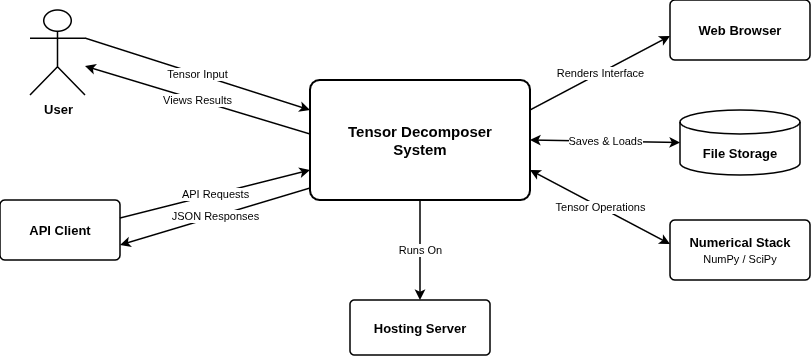

The diagram above was exported from draw.io. Its source (the exported page's mxGraphModel, read from the mxfile embedded in the PNG):
<mxGraphModel dx="860" dy="479" grid="1" gridSize="10" guides="1" tooltips="1" connect="1" arrows="1" fold="1" page="1" pageScale="1" pageWidth="940" pageHeight="560" background="#ffffff" math="0" shadow="0">
  <root>
    <mxCell id="0" />
    <mxCell id="1" parent="0" />
    <mxCell id="main_system" parent="1" style="rounded=1;whiteSpace=wrap;html=1;arcSize=8;fillColor=#ffffff;strokeColor=#000000;strokeWidth=2;align=center;fontColor=#000000;" value="&lt;b style=&quot;font-size: 15px;&quot;&gt;Tensor Decomposer&lt;br&gt;System&lt;/b&gt;" vertex="1">
      <mxGeometry height="120" width="220" x="360" y="190" as="geometry" />
    </mxCell>
    <mxCell id="actor_user" parent="1" style="shape=umlActor;verticalLabelPosition=bottom;verticalAlign=top;html=1;outlineConnect=0;fillColor=#ffffff;strokeColor=#000000;strokeWidth=1.5;fontColor=#000000;fontSize=13;" value="&lt;b&gt;User&lt;/b&gt;" vertex="1">
      <mxGeometry height="85" width="55" x="80" y="120" as="geometry" />
    </mxCell>
    <mxCell id="actor_client" parent="1" style="rounded=1;whiteSpace=wrap;html=1;arcSize=8;fillColor=#ffffff;strokeColor=#000000;strokeWidth=1.5;align=center;fontColor=#000000;fontSize=13;" value="&lt;b&gt;API Client&lt;/b&gt;" vertex="1">
      <mxGeometry height="60" width="120" x="50" y="310" as="geometry" />
    </mxCell>
    <mxCell id="ext_browser" parent="1" style="rounded=1;whiteSpace=wrap;html=1;arcSize=8;fillColor=#ffffff;strokeColor=#000000;strokeWidth=1.5;align=center;fontColor=#000000;fontSize=13;" value="&lt;b&gt;Web Browser&lt;/b&gt;" vertex="1">
      <mxGeometry height="60" width="140" x="720" y="110" as="geometry" />
    </mxCell>
    <mxCell id="ext_storage" parent="1" style="shape=cylinder3;whiteSpace=wrap;html=1;boundedLbl=1;backgroundOutline=1;size=12;fillColor=#ffffff;strokeColor=#000000;strokeWidth=1.5;align=center;fontColor=#000000;fontSize=13;" value="&lt;b&gt;File Storage&lt;/b&gt;" vertex="1">
      <mxGeometry height="65" width="120" x="730" y="220" as="geometry" />
    </mxCell>
    <mxCell id="ext_numpy" parent="1" style="rounded=1;whiteSpace=wrap;html=1;arcSize=8;fillColor=#ffffff;strokeColor=#000000;strokeWidth=1.5;align=center;fontColor=#000000;fontSize=13;" value="&lt;b&gt;Numerical Stack&lt;/b&gt;&lt;br&gt;&lt;span style=&quot;font-size: 11px;&quot;&gt;NumPy / SciPy&lt;/span&gt;" vertex="1">
      <mxGeometry height="60" width="140" x="720" y="330" as="geometry" />
    </mxCell>
    <mxCell id="ext_host" parent="1" style="rounded=1;whiteSpace=wrap;html=1;arcSize=8;fillColor=#ffffff;strokeColor=#000000;strokeWidth=1.5;align=center;fontColor=#000000;fontSize=13;" value="&lt;b&gt;Hosting Server&lt;/b&gt;" vertex="1">
      <mxGeometry height="55" width="140" x="400" y="410" as="geometry" />
    </mxCell>
    <mxCell id="edge_user_in" edge="1" parent="1" source="actor_user" style="html=1;strokeColor=#000000;strokeWidth=1.5;fontColor=#000000;fontSize=11;endArrow=classic;exitX=1;exitY=0.33;exitDx=0;exitDy=0;exitPerimeter=0;entryX=0;entryY=0.25;entryDx=0;entryDy=0;" target="main_system" value="Tensor Input">
      <mxGeometry relative="1" as="geometry" />
    </mxCell>
    <mxCell id="edge_user_out" edge="1" parent="1" source="main_system" style="html=1;strokeColor=#000000;strokeWidth=1.5;fontColor=#000000;fontSize=11;endArrow=classic;exitX=0;exitY=0.45;exitDx=0;exitDy=0;entryX=1;entryY=0.66;entryDx=0;entryDy=0;entryPerimeter=0;" target="actor_user" value="Views Results">
      <mxGeometry relative="1" as="geometry" />
    </mxCell>
    <mxCell id="edge_client_in" edge="1" parent="1" source="actor_client" style="html=1;strokeColor=#000000;strokeWidth=1.5;fontColor=#000000;fontSize=11;endArrow=classic;exitX=1;exitY=0.3;exitDx=0;exitDy=0;entryX=0;entryY=0.75;entryDx=0;entryDy=0;" target="main_system" value="API Requests">
      <mxGeometry relative="1" as="geometry" />
    </mxCell>
    <mxCell id="edge_client_out" edge="1" parent="1" source="main_system" style="html=1;strokeColor=#000000;strokeWidth=1.5;fontColor=#000000;fontSize=11;endArrow=classic;exitX=0;exitY=0.9;exitDx=0;exitDy=0;entryX=1;entryY=0.75;entryDx=0;entryDy=0;" target="actor_client" value="JSON Responses">
      <mxGeometry relative="1" as="geometry" />
    </mxCell>
    <mxCell id="edge_browser" edge="1" parent="1" source="main_system" style="html=1;strokeColor=#000000;strokeWidth=1.5;fontColor=#000000;fontSize=11;endArrow=classic;exitX=1;exitY=0.25;exitDx=0;exitDy=0;entryX=0;entryY=0.6;entryDx=0;entryDy=0;" target="ext_browser" value="Renders Interface">
      <mxGeometry relative="1" as="geometry" />
    </mxCell>
    <mxCell id="edge_storage" edge="1" parent="1" source="main_system" style="html=1;strokeColor=#000000;strokeWidth=1.5;fontColor=#000000;fontSize=11;startArrow=classic;endArrow=classic;exitX=1;exitY=0.5;exitDx=0;exitDy=0;entryX=0;entryY=0.5;entryDx=0;entryDy=0;" target="ext_storage" value="Saves &amp; Loads">
      <mxGeometry relative="1" as="geometry" />
    </mxCell>
    <mxCell id="edge_numpy" edge="1" parent="1" source="main_system" style="html=1;strokeColor=#000000;strokeWidth=1.5;fontColor=#000000;fontSize=11;startArrow=classic;endArrow=classic;exitX=1;exitY=0.75;exitDx=0;exitDy=0;entryX=0;entryY=0.4;entryDx=0;entryDy=0;" target="ext_numpy" value="Tensor Operations">
      <mxGeometry relative="1" as="geometry" />
    </mxCell>
    <mxCell id="edge_host" edge="1" parent="1" source="main_system" style="html=1;strokeColor=#000000;strokeWidth=1.5;fontColor=#000000;fontSize=11;endArrow=classic;exitX=0.5;exitY=1;exitDx=0;exitDy=0;entryX=0.5;entryY=0;entryDx=0;entryDy=0;" target="ext_host" value="Runs On">
      <mxGeometry relative="1" as="geometry" />
    </mxCell>
  </root>
</mxGraphModel>